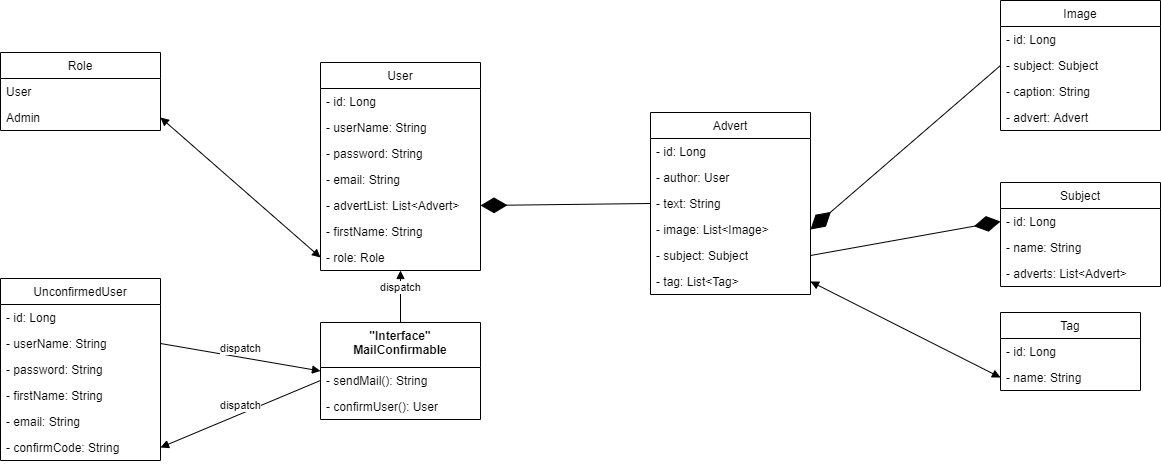

The diagram above was exported from draw.io. Its source (the exported page's mxGraphModel, read from the mxfile embedded in the PNG):
<mxGraphModel dx="942" dy="620" grid="1" gridSize="10" guides="1" tooltips="1" connect="1" arrows="1" fold="1" page="1" pageScale="1" pageWidth="2336" pageHeight="1654" math="0" shadow="0">
  <root>
    <mxCell id="0" />
    <mxCell id="1" parent="0" />
    <mxCell id="gi0oWOa_Q1WF4VeJ8SBE-1" value="User" style="swimlane;fontStyle=0;childLayout=stackLayout;horizontal=1;startSize=26;fillColor=none;horizontalStack=0;resizeParent=1;resizeParentMax=0;resizeLast=0;collapsible=1;marginBottom=0;" parent="1" vertex="1">
      <mxGeometry x="440" y="160" width="160" height="208" as="geometry" />
    </mxCell>
    <mxCell id="gi0oWOa_Q1WF4VeJ8SBE-2" value="- id: Long" style="text;strokeColor=none;fillColor=none;align=left;verticalAlign=top;spacingLeft=4;spacingRight=4;overflow=hidden;rotatable=0;points=[[0,0.5],[1,0.5]];portConstraint=eastwest;" parent="gi0oWOa_Q1WF4VeJ8SBE-1" vertex="1">
      <mxGeometry y="26" width="160" height="26" as="geometry" />
    </mxCell>
    <mxCell id="gi0oWOa_Q1WF4VeJ8SBE-3" value="- userName: String&#10;" style="text;strokeColor=none;fillColor=none;align=left;verticalAlign=top;spacingLeft=4;spacingRight=4;overflow=hidden;rotatable=0;points=[[0,0.5],[1,0.5]];portConstraint=eastwest;" parent="gi0oWOa_Q1WF4VeJ8SBE-1" vertex="1">
      <mxGeometry y="52" width="160" height="26" as="geometry" />
    </mxCell>
    <mxCell id="gi0oWOa_Q1WF4VeJ8SBE-4" value="- password: String" style="text;strokeColor=none;fillColor=none;align=left;verticalAlign=top;spacingLeft=4;spacingRight=4;overflow=hidden;rotatable=0;points=[[0,0.5],[1,0.5]];portConstraint=eastwest;" parent="gi0oWOa_Q1WF4VeJ8SBE-1" vertex="1">
      <mxGeometry y="78" width="160" height="26" as="geometry" />
    </mxCell>
    <mxCell id="gi0oWOa_Q1WF4VeJ8SBE-5" value="- email: String" style="text;strokeColor=none;fillColor=none;align=left;verticalAlign=top;spacingLeft=4;spacingRight=4;overflow=hidden;rotatable=0;points=[[0,0.5],[1,0.5]];portConstraint=eastwest;" parent="gi0oWOa_Q1WF4VeJ8SBE-1" vertex="1">
      <mxGeometry y="104" width="160" height="26" as="geometry" />
    </mxCell>
    <mxCell id="gi0oWOa_Q1WF4VeJ8SBE-9" value="- advertList: List&lt;Advert&gt;" style="text;strokeColor=none;fillColor=none;align=left;verticalAlign=top;spacingLeft=4;spacingRight=4;overflow=hidden;rotatable=0;points=[[0,0.5],[1,0.5]];portConstraint=eastwest;" parent="gi0oWOa_Q1WF4VeJ8SBE-1" vertex="1">
      <mxGeometry y="130" width="160" height="26" as="geometry" />
    </mxCell>
    <mxCell id="gi0oWOa_Q1WF4VeJ8SBE-69" value="- firstName: String" style="text;strokeColor=none;fillColor=none;align=left;verticalAlign=top;spacingLeft=4;spacingRight=4;overflow=hidden;rotatable=0;points=[[0,0.5],[1,0.5]];portConstraint=eastwest;" parent="gi0oWOa_Q1WF4VeJ8SBE-1" vertex="1">
      <mxGeometry y="156" width="160" height="26" as="geometry" />
    </mxCell>
    <mxCell id="gi0oWOa_Q1WF4VeJ8SBE-11" value="- role: Role" style="text;strokeColor=none;fillColor=none;align=left;verticalAlign=top;spacingLeft=4;spacingRight=4;overflow=hidden;rotatable=0;points=[[0,0.5],[1,0.5]];portConstraint=eastwest;" parent="gi0oWOa_Q1WF4VeJ8SBE-1" vertex="1">
      <mxGeometry y="182" width="160" height="26" as="geometry" />
    </mxCell>
    <mxCell id="gi0oWOa_Q1WF4VeJ8SBE-10" value="" style="endArrow=diamondThin;endFill=1;endSize=24;html=1;entryX=1;entryY=0.5;entryDx=0;entryDy=0;exitX=0;exitY=0.5;exitDx=0;exitDy=0;" parent="1" source="gi0oWOa_Q1WF4VeJ8SBE-28" target="gi0oWOa_Q1WF4VeJ8SBE-9" edge="1">
      <mxGeometry width="160" relative="1" as="geometry">
        <mxPoint x="890" y="320" as="sourcePoint" />
        <mxPoint x="860" y="320" as="targetPoint" />
      </mxGeometry>
    </mxCell>
    <mxCell id="gi0oWOa_Q1WF4VeJ8SBE-12" value="" style="endArrow=block;startArrow=block;endFill=1;startFill=1;html=1;entryX=0;entryY=0.5;entryDx=0;entryDy=0;exitX=1;exitY=0.5;exitDx=0;exitDy=0;" parent="1" source="gi0oWOa_Q1WF4VeJ8SBE-20" target="gi0oWOa_Q1WF4VeJ8SBE-11" edge="1">
      <mxGeometry width="160" relative="1" as="geometry">
        <mxPoint x="280" y="215" as="sourcePoint" />
        <mxPoint x="400" y="290" as="targetPoint" />
      </mxGeometry>
    </mxCell>
    <mxCell id="gi0oWOa_Q1WF4VeJ8SBE-13" value="Role" style="swimlane;fontStyle=0;childLayout=stackLayout;horizontal=1;startSize=26;fillColor=none;horizontalStack=0;resizeParent=1;resizeParentMax=0;resizeLast=0;collapsible=1;marginBottom=0;" parent="1" vertex="1">
      <mxGeometry x="120" y="150" width="160" height="78" as="geometry" />
    </mxCell>
    <mxCell id="gi0oWOa_Q1WF4VeJ8SBE-19" value="User" style="text;strokeColor=none;fillColor=none;align=left;verticalAlign=top;spacingLeft=4;spacingRight=4;overflow=hidden;rotatable=0;points=[[0,0.5],[1,0.5]];portConstraint=eastwest;" parent="gi0oWOa_Q1WF4VeJ8SBE-13" vertex="1">
      <mxGeometry y="26" width="160" height="26" as="geometry" />
    </mxCell>
    <mxCell id="gi0oWOa_Q1WF4VeJ8SBE-20" value="Admin" style="text;strokeColor=none;fillColor=none;align=left;verticalAlign=top;spacingLeft=4;spacingRight=4;overflow=hidden;rotatable=0;points=[[0,0.5],[1,0.5]];portConstraint=eastwest;" parent="gi0oWOa_Q1WF4VeJ8SBE-13" vertex="1">
      <mxGeometry y="52" width="160" height="26" as="geometry" />
    </mxCell>
    <mxCell id="gi0oWOa_Q1WF4VeJ8SBE-25" value="Advert" style="swimlane;fontStyle=0;childLayout=stackLayout;horizontal=1;startSize=26;fillColor=none;horizontalStack=0;resizeParent=1;resizeParentMax=0;resizeLast=0;collapsible=1;marginBottom=0;" parent="1" vertex="1">
      <mxGeometry x="770" y="210" width="160" height="182" as="geometry" />
    </mxCell>
    <mxCell id="gi0oWOa_Q1WF4VeJ8SBE-26" value="- id: Long" style="text;strokeColor=none;fillColor=none;align=left;verticalAlign=top;spacingLeft=4;spacingRight=4;overflow=hidden;rotatable=0;points=[[0,0.5],[1,0.5]];portConstraint=eastwest;" parent="gi0oWOa_Q1WF4VeJ8SBE-25" vertex="1">
      <mxGeometry y="26" width="160" height="26" as="geometry" />
    </mxCell>
    <mxCell id="gi0oWOa_Q1WF4VeJ8SBE-27" value="- author: User" style="text;strokeColor=none;fillColor=none;align=left;verticalAlign=top;spacingLeft=4;spacingRight=4;overflow=hidden;rotatable=0;points=[[0,0.5],[1,0.5]];portConstraint=eastwest;" parent="gi0oWOa_Q1WF4VeJ8SBE-25" vertex="1">
      <mxGeometry y="52" width="160" height="26" as="geometry" />
    </mxCell>
    <mxCell id="gi0oWOa_Q1WF4VeJ8SBE-28" value="- text: String" style="text;strokeColor=none;fillColor=none;align=left;verticalAlign=top;spacingLeft=4;spacingRight=4;overflow=hidden;rotatable=0;points=[[0,0.5],[1,0.5]];portConstraint=eastwest;" parent="gi0oWOa_Q1WF4VeJ8SBE-25" vertex="1">
      <mxGeometry y="78" width="160" height="26" as="geometry" />
    </mxCell>
    <mxCell id="gi0oWOa_Q1WF4VeJ8SBE-29" value="- image: List&lt;Image&gt;" style="text;strokeColor=none;fillColor=none;align=left;verticalAlign=top;spacingLeft=4;spacingRight=4;overflow=hidden;rotatable=0;points=[[0,0.5],[1,0.5]];portConstraint=eastwest;" parent="gi0oWOa_Q1WF4VeJ8SBE-25" vertex="1">
      <mxGeometry y="104" width="160" height="26" as="geometry" />
    </mxCell>
    <mxCell id="gi0oWOa_Q1WF4VeJ8SBE-31" value="- subject: Subject" style="text;strokeColor=none;fillColor=none;align=left;verticalAlign=top;spacingLeft=4;spacingRight=4;overflow=hidden;rotatable=0;points=[[0,0.5],[1,0.5]];portConstraint=eastwest;" parent="gi0oWOa_Q1WF4VeJ8SBE-25" vertex="1">
      <mxGeometry y="130" width="160" height="26" as="geometry" />
    </mxCell>
    <mxCell id="gi0oWOa_Q1WF4VeJ8SBE-32" value="- tag: List&lt;Tag&gt;" style="text;strokeColor=none;fillColor=none;align=left;verticalAlign=top;spacingLeft=4;spacingRight=4;overflow=hidden;rotatable=0;points=[[0,0.5],[1,0.5]];portConstraint=eastwest;" parent="gi0oWOa_Q1WF4VeJ8SBE-25" vertex="1">
      <mxGeometry y="156" width="160" height="26" as="geometry" />
    </mxCell>
    <mxCell id="gi0oWOa_Q1WF4VeJ8SBE-33" value="Image" style="swimlane;fontStyle=0;childLayout=stackLayout;horizontal=1;startSize=26;fillColor=none;horizontalStack=0;resizeParent=1;resizeParentMax=0;resizeLast=0;collapsible=1;marginBottom=0;" parent="1" vertex="1">
      <mxGeometry x="1120" y="98" width="160" height="130" as="geometry" />
    </mxCell>
    <mxCell id="gi0oWOa_Q1WF4VeJ8SBE-34" value="- id: Long" style="text;strokeColor=none;fillColor=none;align=left;verticalAlign=top;spacingLeft=4;spacingRight=4;overflow=hidden;rotatable=0;points=[[0,0.5],[1,0.5]];portConstraint=eastwest;" parent="gi0oWOa_Q1WF4VeJ8SBE-33" vertex="1">
      <mxGeometry y="26" width="160" height="26" as="geometry" />
    </mxCell>
    <mxCell id="gi0oWOa_Q1WF4VeJ8SBE-38" value="- subject: Subject" style="text;strokeColor=none;fillColor=none;align=left;verticalAlign=top;spacingLeft=4;spacingRight=4;overflow=hidden;rotatable=0;points=[[0,0.5],[1,0.5]];portConstraint=eastwest;" parent="gi0oWOa_Q1WF4VeJ8SBE-33" vertex="1">
      <mxGeometry y="52" width="160" height="26" as="geometry" />
    </mxCell>
    <mxCell id="gi0oWOa_Q1WF4VeJ8SBE-39" value="- caption: String" style="text;strokeColor=none;fillColor=none;align=left;verticalAlign=top;spacingLeft=4;spacingRight=4;overflow=hidden;rotatable=0;points=[[0,0.5],[1,0.5]];portConstraint=eastwest;" parent="gi0oWOa_Q1WF4VeJ8SBE-33" vertex="1">
      <mxGeometry y="78" width="160" height="26" as="geometry" />
    </mxCell>
    <mxCell id="gi0oWOa_Q1WF4VeJ8SBE-47" value="- advert: Advert" style="text;strokeColor=none;fillColor=none;align=left;verticalAlign=top;spacingLeft=4;spacingRight=4;overflow=hidden;rotatable=0;points=[[0,0.5],[1,0.5]];portConstraint=eastwest;" parent="gi0oWOa_Q1WF4VeJ8SBE-33" vertex="1">
      <mxGeometry y="104" width="160" height="26" as="geometry" />
    </mxCell>
    <mxCell id="gi0oWOa_Q1WF4VeJ8SBE-40" value="" style="endArrow=diamondThin;endFill=1;endSize=24;html=1;entryX=1;entryY=0.5;entryDx=0;entryDy=0;exitX=0;exitY=0.5;exitDx=0;exitDy=0;" parent="1" target="gi0oWOa_Q1WF4VeJ8SBE-29" edge="1">
      <mxGeometry width="160" relative="1" as="geometry">
        <mxPoint x="1120" y="163" as="sourcePoint" />
        <mxPoint x="1290" y="330" as="targetPoint" />
      </mxGeometry>
    </mxCell>
    <mxCell id="gi0oWOa_Q1WF4VeJ8SBE-43" value="Subject" style="swimlane;fontStyle=0;childLayout=stackLayout;horizontal=1;startSize=26;fillColor=none;horizontalStack=0;resizeParent=1;resizeParentMax=0;resizeLast=0;collapsible=1;marginBottom=0;" parent="1" vertex="1">
      <mxGeometry x="1120" y="280" width="160" height="104" as="geometry" />
    </mxCell>
    <mxCell id="gi0oWOa_Q1WF4VeJ8SBE-44" value="- id: Long" style="text;strokeColor=none;fillColor=none;align=left;verticalAlign=top;spacingLeft=4;spacingRight=4;overflow=hidden;rotatable=0;points=[[0,0.5],[1,0.5]];portConstraint=eastwest;" parent="gi0oWOa_Q1WF4VeJ8SBE-43" vertex="1">
      <mxGeometry y="26" width="160" height="26" as="geometry" />
    </mxCell>
    <mxCell id="gi0oWOa_Q1WF4VeJ8SBE-45" value="- name: String" style="text;strokeColor=none;fillColor=none;align=left;verticalAlign=top;spacingLeft=4;spacingRight=4;overflow=hidden;rotatable=0;points=[[0,0.5],[1,0.5]];portConstraint=eastwest;" parent="gi0oWOa_Q1WF4VeJ8SBE-43" vertex="1">
      <mxGeometry y="52" width="160" height="26" as="geometry" />
    </mxCell>
    <mxCell id="gi0oWOa_Q1WF4VeJ8SBE-50" value="- adverts: List&lt;Advert&gt;" style="text;strokeColor=none;fillColor=none;align=left;verticalAlign=top;spacingLeft=4;spacingRight=4;overflow=hidden;rotatable=0;points=[[0,0.5],[1,0.5]];portConstraint=eastwest;" parent="gi0oWOa_Q1WF4VeJ8SBE-43" vertex="1">
      <mxGeometry y="78" width="160" height="26" as="geometry" />
    </mxCell>
    <mxCell id="gi0oWOa_Q1WF4VeJ8SBE-49" value="" style="endArrow=diamondThin;endFill=1;endSize=24;html=1;entryX=0;entryY=0.5;entryDx=0;entryDy=0;exitX=1;exitY=0.5;exitDx=0;exitDy=0;" parent="1" source="gi0oWOa_Q1WF4VeJ8SBE-31" target="gi0oWOa_Q1WF4VeJ8SBE-44" edge="1">
      <mxGeometry width="160" relative="1" as="geometry">
        <mxPoint x="1010" y="460" as="sourcePoint" />
        <mxPoint x="1170" y="460" as="targetPoint" />
      </mxGeometry>
    </mxCell>
    <mxCell id="gi0oWOa_Q1WF4VeJ8SBE-51" value="" style="endArrow=block;startArrow=block;endFill=1;startFill=1;html=1;exitX=1;exitY=0.5;exitDx=0;exitDy=0;entryX=0;entryY=0.5;entryDx=0;entryDy=0;" parent="1" source="gi0oWOa_Q1WF4VeJ8SBE-32" target="gi0oWOa_Q1WF4VeJ8SBE-54" edge="1">
      <mxGeometry width="160" relative="1" as="geometry">
        <mxPoint x="970" y="450" as="sourcePoint" />
        <mxPoint x="1120" y="460" as="targetPoint" />
      </mxGeometry>
    </mxCell>
    <mxCell id="gi0oWOa_Q1WF4VeJ8SBE-52" value="Tag" style="swimlane;fontStyle=0;childLayout=stackLayout;horizontal=1;startSize=26;fillColor=none;horizontalStack=0;resizeParent=1;resizeParentMax=0;resizeLast=0;collapsible=1;marginBottom=0;" parent="1" vertex="1">
      <mxGeometry x="1120" y="410" width="140" height="78" as="geometry" />
    </mxCell>
    <mxCell id="gi0oWOa_Q1WF4VeJ8SBE-53" value="- id: Long " style="text;strokeColor=none;fillColor=none;align=left;verticalAlign=top;spacingLeft=4;spacingRight=4;overflow=hidden;rotatable=0;points=[[0,0.5],[1,0.5]];portConstraint=eastwest;" parent="gi0oWOa_Q1WF4VeJ8SBE-52" vertex="1">
      <mxGeometry y="26" width="140" height="26" as="geometry" />
    </mxCell>
    <mxCell id="gi0oWOa_Q1WF4VeJ8SBE-54" value="- name: String" style="text;strokeColor=none;fillColor=none;align=left;verticalAlign=top;spacingLeft=4;spacingRight=4;overflow=hidden;rotatable=0;points=[[0,0.5],[1,0.5]];portConstraint=eastwest;" parent="gi0oWOa_Q1WF4VeJ8SBE-52" vertex="1">
      <mxGeometry y="52" width="140" height="26" as="geometry" />
    </mxCell>
    <mxCell id="gi0oWOa_Q1WF4VeJ8SBE-56" value="UnconfirmedUser" style="swimlane;fontStyle=0;childLayout=stackLayout;horizontal=1;startSize=26;fillColor=none;horizontalStack=0;resizeParent=1;resizeParentMax=0;resizeLast=0;collapsible=1;marginBottom=0;" parent="1" vertex="1">
      <mxGeometry x="120" y="376" width="160" height="182" as="geometry" />
    </mxCell>
    <mxCell id="gi0oWOa_Q1WF4VeJ8SBE-57" value="- id: Long" style="text;strokeColor=none;fillColor=none;align=left;verticalAlign=top;spacingLeft=4;spacingRight=4;overflow=hidden;rotatable=0;points=[[0,0.5],[1,0.5]];portConstraint=eastwest;" parent="gi0oWOa_Q1WF4VeJ8SBE-56" vertex="1">
      <mxGeometry y="26" width="160" height="26" as="geometry" />
    </mxCell>
    <mxCell id="gi0oWOa_Q1WF4VeJ8SBE-58" value="- userName: String&#10;" style="text;strokeColor=none;fillColor=none;align=left;verticalAlign=top;spacingLeft=4;spacingRight=4;overflow=hidden;rotatable=0;points=[[0,0.5],[1,0.5]];portConstraint=eastwest;" parent="gi0oWOa_Q1WF4VeJ8SBE-56" vertex="1">
      <mxGeometry y="52" width="160" height="26" as="geometry" />
    </mxCell>
    <mxCell id="gi0oWOa_Q1WF4VeJ8SBE-59" value="- password: String" style="text;strokeColor=none;fillColor=none;align=left;verticalAlign=top;spacingLeft=4;spacingRight=4;overflow=hidden;rotatable=0;points=[[0,0.5],[1,0.5]];portConstraint=eastwest;" parent="gi0oWOa_Q1WF4VeJ8SBE-56" vertex="1">
      <mxGeometry y="78" width="160" height="26" as="geometry" />
    </mxCell>
    <mxCell id="gi0oWOa_Q1WF4VeJ8SBE-68" value="- firstName: String" style="text;strokeColor=none;fillColor=none;align=left;verticalAlign=top;spacingLeft=4;spacingRight=4;overflow=hidden;rotatable=0;points=[[0,0.5],[1,0.5]];portConstraint=eastwest;" parent="gi0oWOa_Q1WF4VeJ8SBE-56" vertex="1">
      <mxGeometry y="104" width="160" height="26" as="geometry" />
    </mxCell>
    <mxCell id="gi0oWOa_Q1WF4VeJ8SBE-60" value="- email: String" style="text;strokeColor=none;fillColor=none;align=left;verticalAlign=top;spacingLeft=4;spacingRight=4;overflow=hidden;rotatable=0;points=[[0,0.5],[1,0.5]];portConstraint=eastwest;" parent="gi0oWOa_Q1WF4VeJ8SBE-56" vertex="1">
      <mxGeometry y="130" width="160" height="26" as="geometry" />
    </mxCell>
    <mxCell id="gi0oWOa_Q1WF4VeJ8SBE-63" value="- confirmCode: String" style="text;strokeColor=none;fillColor=none;align=left;verticalAlign=top;spacingLeft=4;spacingRight=4;overflow=hidden;rotatable=0;points=[[0,0.5],[1,0.5]];portConstraint=eastwest;" parent="gi0oWOa_Q1WF4VeJ8SBE-56" vertex="1">
      <mxGeometry y="156" width="160" height="26" as="geometry" />
    </mxCell>
    <mxCell id="gi0oWOa_Q1WF4VeJ8SBE-66" value="dispatch" style="html=1;verticalAlign=bottom;endArrow=block;exitX=1;exitY=0.5;exitDx=0;exitDy=0;entryX=0;entryY=0.5;entryDx=0;entryDy=0;" parent="1" source="gi0oWOa_Q1WF4VeJ8SBE-58" target="gi0oWOa_Q1WF4VeJ8SBE-73" edge="1">
      <mxGeometry width="80" relative="1" as="geometry">
        <mxPoint x="290" y="440" as="sourcePoint" />
        <mxPoint x="465" y="451" as="targetPoint" />
      </mxGeometry>
    </mxCell>
    <mxCell id="gi0oWOa_Q1WF4VeJ8SBE-67" value="dispatch" style="html=1;verticalAlign=bottom;endArrow=block;exitX=0.5;exitY=0;exitDx=0;exitDy=0;" parent="1" source="gi0oWOa_Q1WF4VeJ8SBE-73" target="gi0oWOa_Q1WF4VeJ8SBE-11" edge="1">
      <mxGeometry width="80" relative="1" as="geometry">
        <mxPoint x="520" y="426" as="sourcePoint" />
        <mxPoint x="450" y="449" as="targetPoint" />
      </mxGeometry>
    </mxCell>
    <mxCell id="gi0oWOa_Q1WF4VeJ8SBE-73" value="&quot;Interface&quot;&#10;MailConfirmable" style="swimlane;fontStyle=1;align=center;verticalAlign=top;childLayout=stackLayout;horizontal=1;startSize=45;horizontalStack=0;resizeParent=1;resizeParentMax=0;resizeLast=0;collapsible=1;marginBottom=0;" parent="1" vertex="1">
      <mxGeometry x="440" y="420" width="160" height="97" as="geometry" />
    </mxCell>
    <mxCell id="gi0oWOa_Q1WF4VeJ8SBE-76" value="- sendMail(): String " style="text;strokeColor=none;fillColor=none;align=left;verticalAlign=top;spacingLeft=4;spacingRight=4;overflow=hidden;rotatable=0;points=[[0,0.5],[1,0.5]];portConstraint=eastwest;" parent="gi0oWOa_Q1WF4VeJ8SBE-73" vertex="1">
      <mxGeometry y="45" width="160" height="26" as="geometry" />
    </mxCell>
    <mxCell id="gi0oWOa_Q1WF4VeJ8SBE-77" value="- confirmUser(): User" style="text;strokeColor=none;fillColor=none;align=left;verticalAlign=top;spacingLeft=4;spacingRight=4;overflow=hidden;rotatable=0;points=[[0,0.5],[1,0.5]];portConstraint=eastwest;" parent="gi0oWOa_Q1WF4VeJ8SBE-73" vertex="1">
      <mxGeometry y="71" width="160" height="26" as="geometry" />
    </mxCell>
    <mxCell id="gi0oWOa_Q1WF4VeJ8SBE-78" value="dispatch" style="html=1;verticalAlign=bottom;endArrow=block;exitX=0;exitY=0.5;exitDx=0;exitDy=0;entryX=1;entryY=0.5;entryDx=0;entryDy=0;" parent="1" source="gi0oWOa_Q1WF4VeJ8SBE-76" target="gi0oWOa_Q1WF4VeJ8SBE-63" edge="1">
      <mxGeometry width="80" relative="1" as="geometry">
        <mxPoint x="290" y="451" as="sourcePoint" />
        <mxPoint x="310" y="500" as="targetPoint" />
      </mxGeometry>
    </mxCell>
  </root>
</mxGraphModel>